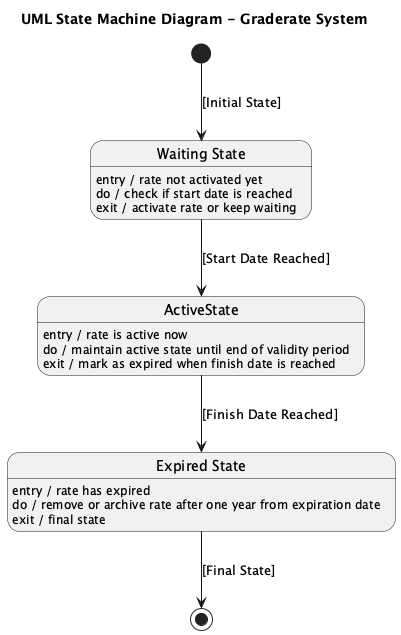

The diagram above was rendered by PlantUML. Its source (embedded in the PNG):
@startuml
title UML State Machine Diagram - Graderate System

[*] --> WaitingState : [Initial State]

state "Waiting State" as WaitingState
WaitingState : entry / rate not activated yet
WaitingState : do / check if start date is reached
WaitingState : exit / activate rate or keep waiting

WaitingState --> ActiveState : [Start Date Reached]
ActiveState : entry / rate is active now
ActiveState : do / maintain active state until end of validity period
ActiveState : exit / mark as expired when finish date is reached

state "Expired State" as ExpiredState
ExpiredState : entry / rate has expired
ExpiredState : do / remove or archive rate after one year from expiration date
ExpiredState : exit / final state

ActiveState --> ExpiredState : [Finish Date Reached]
ExpiredState --> [*] : [Final State]

@enduml